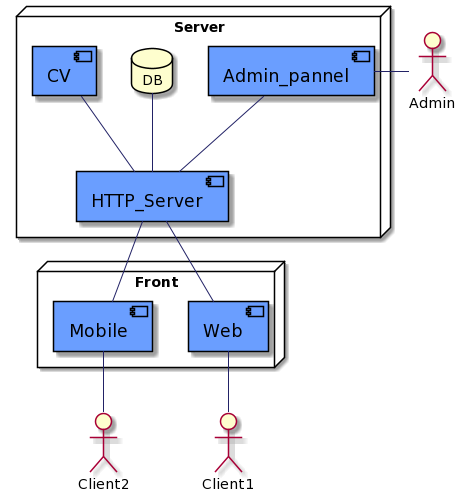

The diagram above was rendered by PlantUML. Its source (embedded in the PNG):
@startuml
skinparam component {
    FontColor          black
    AttributeFontColor black
    FontSize           17
    AttributeFontSize  15
    AttributeFontname  Droid Sans Mono
    BackgroundColor    #6A9EFF
    BorderColor        black
    ArrowColor         #222266
}

node "Server"{
    [HTTP_Server] -up- [CV]
    database DB
    HTTP_Server -up- DB
    HTTP_Server -up- [Admin_pannel]
}


node "Front"{
    [Web] -up- HTTP_Server
    [Mobile] -up- HTTP_Server
}

actor Client1
actor Client2

Client1 -up- Web
Client2 -up- Mobile

actor Admin

Admin -left- Admin_pannel
@enduml